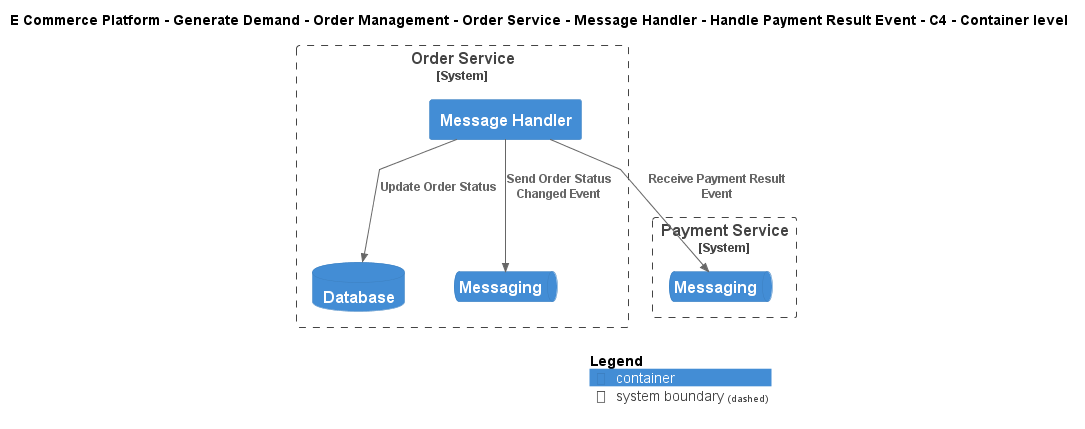

The diagram above was rendered by PlantUML. Its source (embedded in the PNG):
@startuml
!include ..\..\..\..\..\..\..\..\..\.c4s\C4_Container.puml

AddElementTag("c4interflow:lifecycle:new", $bgColor=green, $fontColor=#ffffff, $borderColor=green, $shadowing="False")
AddElementTag("c4interflow:lifecycle:changed", $bgColor=orange, $fontColor=#ffffff, $borderColor=orange, $shadowing="False")
AddElementTag("c4interflow:lifecycle:removed", $bgColor=red, $fontColor=#ffffff, $borderColor=red, $shadowing="False")

AddRelTag("c4interflow:lifecycle:new", $textColor=green, $lineColor=green)
AddRelTag("c4interflow:lifecycle:changed", $textColor=orange, $lineColor=orange)
AddRelTag("c4interflow:lifecycle:removed", $textColor=red, $lineColor=red)

SHOW_PERSON_PORTRAIT()
LAYOUT_TOP_DOWN()

skinparam linetype polyline

title E Commerce Platform - Generate Demand - Order Management - Order Service - Message Handler - Handle Payment Result Event - C4 - Container level


System_Boundary(ECommercePlatform.GenerateDemand.OrderManagement.SoftwareSystems.OrderService, "Order Service") {
    Container(ECommercePlatform.GenerateDemand.OrderManagement.SoftwareSystems.OrderService.Containers.MessageHandler, "Message Handler", "", "")
    ContainerDb(ECommercePlatform.GenerateDemand.OrderManagement.SoftwareSystems.OrderService.Containers.Database, "Database", "", "")
    ContainerQueue(ECommercePlatform.GenerateDemand.OrderManagement.SoftwareSystems.OrderService.Containers.Messaging, "Messaging", "", "")
}

System_Boundary(ECommercePlatform.Deliver.Payments.SoftwareSystems.PaymentService, "Payment Service") {
    ContainerQueue(ECommercePlatform.Deliver.Payments.SoftwareSystems.PaymentService.Containers.Messaging, "Messaging", "", "")
}

Rel(ECommercePlatform.GenerateDemand.OrderManagement.SoftwareSystems.OrderService.Containers.MessageHandler, ECommercePlatform.Deliver.Payments.SoftwareSystems.PaymentService.Containers.Messaging, "Receive Payment Result Event")
Rel(ECommercePlatform.GenerateDemand.OrderManagement.SoftwareSystems.OrderService.Containers.MessageHandler, ECommercePlatform.GenerateDemand.OrderManagement.SoftwareSystems.OrderService.Containers.Database, "Update Order Status")
Rel(ECommercePlatform.GenerateDemand.OrderManagement.SoftwareSystems.OrderService.Containers.MessageHandler, ECommercePlatform.GenerateDemand.OrderManagement.SoftwareSystems.OrderService.Containers.Messaging, "Send Order Status Changed Event")


SHOW_LEGEND()
@enduml